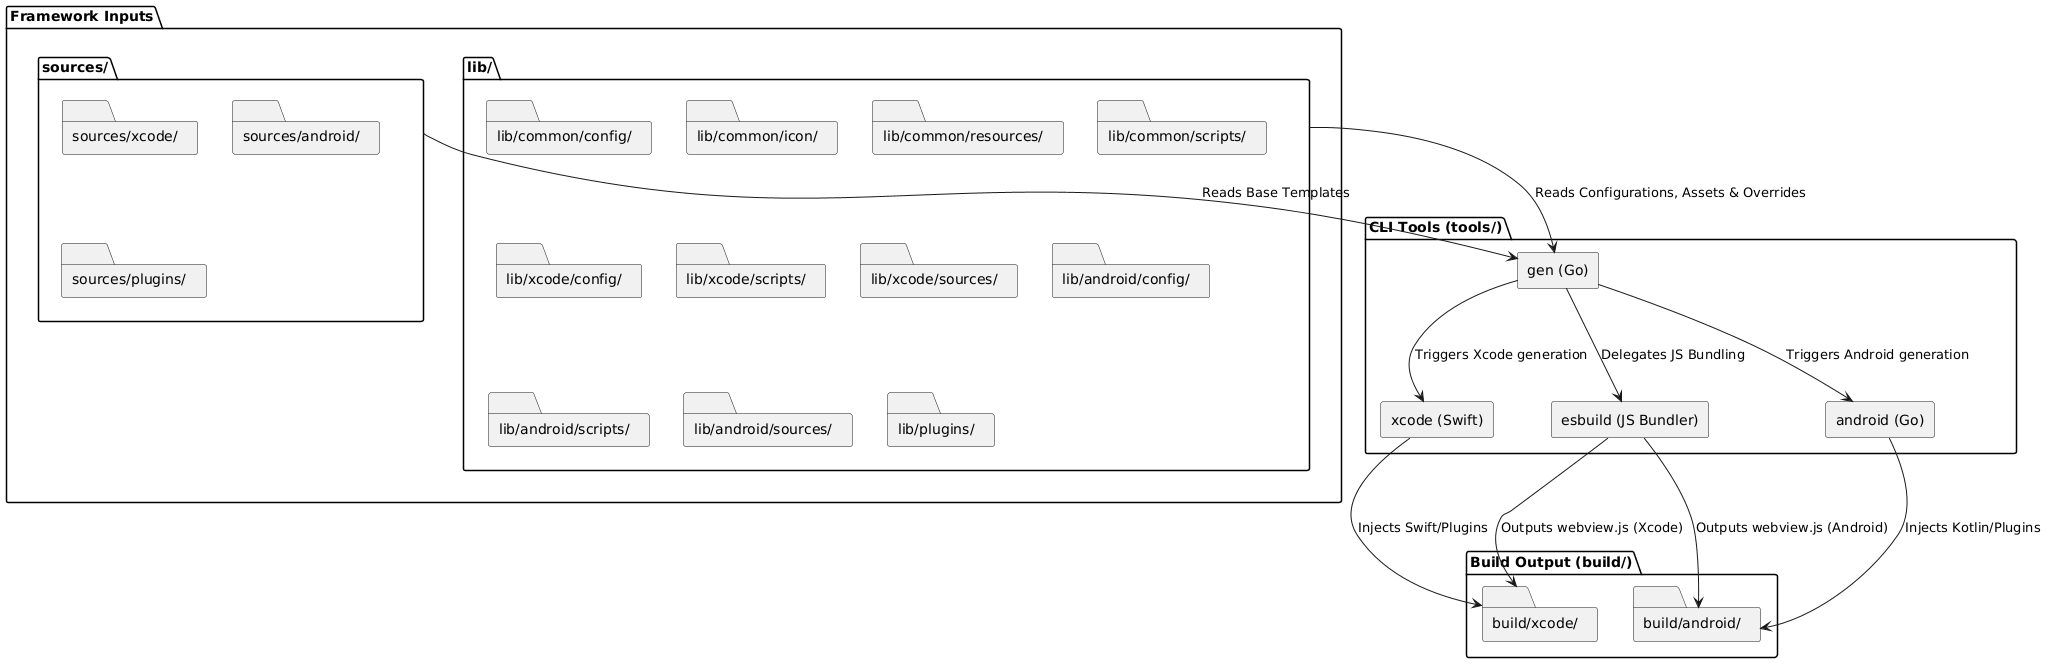

The diagram above was rendered by PlantUML. Its source (embedded in the PNG):
@startuml
skinparam componentStyle rectangle

package "Framework Inputs" {
  folder "sources/" as sources {
    folder "sources/xcode/"
    folder "sources/android/"
    folder "sources/plugins/"
  }

  folder "lib/" as lib {
    folder "lib/common/config/"
    folder "lib/common/icon/"
    folder "lib/common/resources/"
    folder "lib/common/scripts/"

    folder "lib/xcode/config/"
    folder "lib/xcode/scripts/"
    folder "lib/xcode/sources/"

    folder "lib/android/config/"
    folder "lib/android/scripts/"
    folder "lib/android/sources/"

    folder "lib/plugins/"
  }
}

package "CLI Tools (tools/)" {
  [gen (Go)] as gen
  [xcode (Swift)] as cli_xcode
  [android (Go)] as cli_android
  [esbuild (JS Bundler)] as esbuild
}

package "Build Output (build/)" {
  folder "build/xcode/" as build_xcode
  folder "build/android/" as build_android
}

sources --> gen : Reads Base Templates
lib --> gen : Reads Configurations, Assets & Overrides

gen --> esbuild : Delegates JS Bundling
esbuild --> build_xcode : Outputs webview.js (Xcode)
esbuild --> build_android : Outputs webview.js (Android)

gen --> cli_xcode : Triggers Xcode generation
gen --> cli_android : Triggers Android generation

cli_xcode --> build_xcode : Injects Swift/Plugins
cli_android --> build_android : Injects Kotlin/Plugins
@enduml